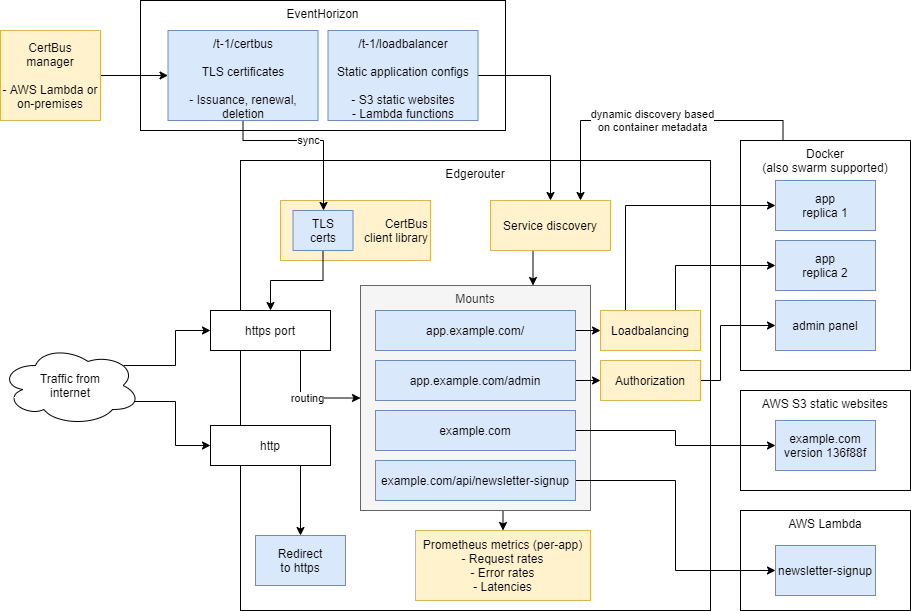

The diagram above was exported from draw.io. Its source (the exported page's mxGraphModel, read from the mxfile embedded in the PNG):
<mxGraphModel dx="1235" dy="789" grid="1" gridSize="10" guides="1" tooltips="1" connect="1" arrows="1" fold="1" page="1" pageScale="1" pageWidth="1100" pageHeight="850" math="0" shadow="0">
  <root>
    <mxCell id="0" />
    <mxCell id="1" parent="0" />
    <mxCell id="5UItY4SqDhgH4Ec9Gpky-10" value="Edgerouter" style="rounded=0;whiteSpace=wrap;html=1;verticalAlign=top;" parent="1" vertex="1">
      <mxGeometry x="260" y="180" width="470" height="450" as="geometry" />
    </mxCell>
    <mxCell id="C1RLU_VdQNmom8Sw2KmI-3" value="CertBus&lt;br&gt;client library" style="rounded=0;whiteSpace=wrap;html=1;fillColor=#fff2cc;strokeColor=#d6b656;align=right;" vertex="1" parent="1">
      <mxGeometry x="300" y="220" width="150" height="60" as="geometry" />
    </mxCell>
    <mxCell id="5UItY4SqDhgH4Ec9Gpky-9" value="EventHorizon" style="rounded=0;whiteSpace=wrap;html=1;verticalAlign=top;" parent="1" vertex="1">
      <mxGeometry x="160" y="20" width="365" height="130" as="geometry" />
    </mxCell>
    <mxCell id="C1RLU_VdQNmom8Sw2KmI-6" style="edgeStyle=orthogonalEdgeStyle;rounded=0;orthogonalLoop=1;jettySize=auto;html=1;exitX=0.75;exitY=1;exitDx=0;exitDy=0;" edge="1" parent="1" source="5UItY4SqDhgH4Ec9Gpky-1" target="5UItY4SqDhgH4Ec9Gpky-3">
      <mxGeometry relative="1" as="geometry" />
    </mxCell>
    <mxCell id="5UItY4SqDhgH4Ec9Gpky-1" value="http" style="rounded=0;whiteSpace=wrap;html=1;" parent="1" vertex="1">
      <mxGeometry x="230" y="445" width="120" height="40" as="geometry" />
    </mxCell>
    <mxCell id="C1RLU_VdQNmom8Sw2KmI-5" value="routing" style="edgeStyle=orthogonalEdgeStyle;rounded=0;orthogonalLoop=1;jettySize=auto;html=1;exitX=0.75;exitY=1;exitDx=0;exitDy=0;" edge="1" parent="1" source="5UItY4SqDhgH4Ec9Gpky-2" target="5UItY4SqDhgH4Ec9Gpky-12">
      <mxGeometry relative="1" as="geometry" />
    </mxCell>
    <mxCell id="5UItY4SqDhgH4Ec9Gpky-2" value="https port" style="rounded=0;whiteSpace=wrap;html=1;" parent="1" vertex="1">
      <mxGeometry x="230" y="330" width="120" height="40" as="geometry" />
    </mxCell>
    <mxCell id="5UItY4SqDhgH4Ec9Gpky-3" value="Redirect&lt;br&gt;to https" style="rounded=0;whiteSpace=wrap;html=1;fillColor=#dae8fc;strokeColor=#6c8ebf;" parent="1" vertex="1">
      <mxGeometry x="275" y="555" width="90" height="50" as="geometry" />
    </mxCell>
    <mxCell id="5UItY4SqDhgH4Ec9Gpky-44" value="dynamic discovery based&lt;br&gt;on container metadata" style="edgeStyle=orthogonalEdgeStyle;rounded=0;orthogonalLoop=1;jettySize=auto;html=1;exitX=0.25;exitY=0;exitDx=0;exitDy=0;entryX=0.75;entryY=0;entryDx=0;entryDy=0;" parent="1" source="5UItY4SqDhgH4Ec9Gpky-4" target="5UItY4SqDhgH4Ec9Gpky-7" edge="1">
      <mxGeometry relative="1" as="geometry" />
    </mxCell>
    <mxCell id="5UItY4SqDhgH4Ec9Gpky-4" value="Docker&lt;br&gt;(also swarm supported)" style="rounded=0;whiteSpace=wrap;html=1;verticalAlign=top;" parent="1" vertex="1">
      <mxGeometry x="760" y="160" width="170" height="230" as="geometry" />
    </mxCell>
    <mxCell id="5UItY4SqDhgH4Ec9Gpky-5" value="AWS Lambda" style="rounded=0;whiteSpace=wrap;html=1;verticalAlign=top;" parent="1" vertex="1">
      <mxGeometry x="760" y="530" width="170" height="100" as="geometry" />
    </mxCell>
    <mxCell id="5UItY4SqDhgH4Ec9Gpky-6" value="AWS S3 static websites" style="rounded=0;whiteSpace=wrap;html=1;verticalAlign=top;" parent="1" vertex="1">
      <mxGeometry x="760" y="410" width="170" height="100" as="geometry" />
    </mxCell>
    <mxCell id="5UItY4SqDhgH4Ec9Gpky-45" style="edgeStyle=orthogonalEdgeStyle;rounded=0;orthogonalLoop=1;jettySize=auto;html=1;exitX=0.5;exitY=1;exitDx=0;exitDy=0;entryX=0.75;entryY=0;entryDx=0;entryDy=0;" parent="1" source="5UItY4SqDhgH4Ec9Gpky-7" target="5UItY4SqDhgH4Ec9Gpky-12" edge="1">
      <mxGeometry relative="1" as="geometry" />
    </mxCell>
    <mxCell id="5UItY4SqDhgH4Ec9Gpky-7" value="Service discovery" style="rounded=0;whiteSpace=wrap;html=1;fillColor=#fff2cc;strokeColor=#d6b656;" parent="1" vertex="1">
      <mxGeometry x="510" y="220" width="120" height="50" as="geometry" />
    </mxCell>
    <mxCell id="5UItY4SqDhgH4Ec9Gpky-43" value="" style="edgeStyle=orthogonalEdgeStyle;rounded=0;orthogonalLoop=1;jettySize=auto;html=1;exitX=1;exitY=0.5;exitDx=0;exitDy=0;" parent="1" source="5UItY4SqDhgH4Ec9Gpky-8" target="5UItY4SqDhgH4Ec9Gpky-7" edge="1">
      <mxGeometry relative="1" as="geometry" />
    </mxCell>
    <mxCell id="5UItY4SqDhgH4Ec9Gpky-8" value="/t-1/loadbalancer&lt;br&gt;&lt;br&gt;Static application configs&lt;br&gt;&lt;br&gt;- S3 static websites&lt;br&gt;- Lambda functions" style="rounded=0;whiteSpace=wrap;html=1;verticalAlign=top;fillColor=#dae8fc;strokeColor=#6c8ebf;" parent="1" vertex="1">
      <mxGeometry x="347.5" y="50" width="150" height="90" as="geometry" />
    </mxCell>
    <mxCell id="C1RLU_VdQNmom8Sw2KmI-7" style="edgeStyle=orthogonalEdgeStyle;rounded=0;orthogonalLoop=1;jettySize=auto;html=1;exitX=0.96;exitY=0.7;exitDx=0;exitDy=0;exitPerimeter=0;entryX=0;entryY=0.5;entryDx=0;entryDy=0;" edge="1" parent="1" source="5UItY4SqDhgH4Ec9Gpky-11" target="5UItY4SqDhgH4Ec9Gpky-1">
      <mxGeometry relative="1" as="geometry" />
    </mxCell>
    <mxCell id="C1RLU_VdQNmom8Sw2KmI-8" style="edgeStyle=orthogonalEdgeStyle;rounded=0;orthogonalLoop=1;jettySize=auto;html=1;exitX=0.88;exitY=0.25;exitDx=0;exitDy=0;exitPerimeter=0;entryX=0;entryY=0.5;entryDx=0;entryDy=0;" edge="1" parent="1" source="5UItY4SqDhgH4Ec9Gpky-11" target="5UItY4SqDhgH4Ec9Gpky-2">
      <mxGeometry relative="1" as="geometry" />
    </mxCell>
    <mxCell id="5UItY4SqDhgH4Ec9Gpky-11" value="Traffic from&lt;br&gt;internet" style="ellipse;shape=cloud;whiteSpace=wrap;html=1;" parent="1" vertex="1">
      <mxGeometry x="20" y="365" width="140" height="80" as="geometry" />
    </mxCell>
    <mxCell id="5UItY4SqDhgH4Ec9Gpky-61" style="edgeStyle=orthogonalEdgeStyle;rounded=0;orthogonalLoop=1;jettySize=auto;html=1;exitX=0.5;exitY=1;exitDx=0;exitDy=0;entryX=0.5;entryY=0;entryDx=0;entryDy=0;" parent="1" source="5UItY4SqDhgH4Ec9Gpky-12" target="5UItY4SqDhgH4Ec9Gpky-55" edge="1">
      <mxGeometry relative="1" as="geometry" />
    </mxCell>
    <mxCell id="5UItY4SqDhgH4Ec9Gpky-12" value="Mounts" style="rounded=0;whiteSpace=wrap;html=1;verticalAlign=top;fillColor=#f5f5f5;strokeColor=#666666;fontColor=#333333;" parent="1" vertex="1">
      <mxGeometry x="380" y="305" width="230" height="225" as="geometry" />
    </mxCell>
    <mxCell id="5UItY4SqDhgH4Ec9Gpky-17" value="app&lt;br&gt;replica 1" style="rounded=0;whiteSpace=wrap;html=1;fillColor=#dae8fc;strokeColor=#6c8ebf;" parent="1" vertex="1">
      <mxGeometry x="795" y="200" width="100" height="50" as="geometry" />
    </mxCell>
    <mxCell id="5UItY4SqDhgH4Ec9Gpky-18" value="app&lt;br&gt;replica 2" style="rounded=0;whiteSpace=wrap;html=1;fillColor=#dae8fc;strokeColor=#6c8ebf;" parent="1" vertex="1">
      <mxGeometry x="795" y="260" width="100" height="50" as="geometry" />
    </mxCell>
    <mxCell id="5UItY4SqDhgH4Ec9Gpky-19" value="admin panel" style="rounded=0;whiteSpace=wrap;html=1;fillColor=#dae8fc;strokeColor=#6c8ebf;" parent="1" vertex="1">
      <mxGeometry x="795" y="320" width="100" height="50" as="geometry" />
    </mxCell>
    <mxCell id="5UItY4SqDhgH4Ec9Gpky-57" style="edgeStyle=orthogonalEdgeStyle;rounded=0;orthogonalLoop=1;jettySize=auto;html=1;exitX=1;exitY=0.5;exitDx=0;exitDy=0;" parent="1" source="5UItY4SqDhgH4Ec9Gpky-20" target="5UItY4SqDhgH4Ec9Gpky-31" edge="1">
      <mxGeometry relative="1" as="geometry" />
    </mxCell>
    <mxCell id="5UItY4SqDhgH4Ec9Gpky-20" value="example.com" style="rounded=0;whiteSpace=wrap;html=1;fillColor=#dae8fc;strokeColor=#6c8ebf;" parent="1" vertex="1">
      <mxGeometry x="395" y="430" width="200" height="40" as="geometry" />
    </mxCell>
    <mxCell id="5UItY4SqDhgH4Ec9Gpky-22" value="newsletter-signup" style="rounded=0;whiteSpace=wrap;html=1;fillColor=#dae8fc;strokeColor=#6c8ebf;" parent="1" vertex="1">
      <mxGeometry x="795" y="565" width="100" height="50" as="geometry" />
    </mxCell>
    <mxCell id="5UItY4SqDhgH4Ec9Gpky-48" style="edgeStyle=orthogonalEdgeStyle;rounded=0;orthogonalLoop=1;jettySize=auto;html=1;exitX=1;exitY=0.5;exitDx=0;exitDy=0;" parent="1" source="5UItY4SqDhgH4Ec9Gpky-24" target="5UItY4SqDhgH4Ec9Gpky-46" edge="1">
      <mxGeometry relative="1" as="geometry" />
    </mxCell>
    <mxCell id="5UItY4SqDhgH4Ec9Gpky-24" value="app.example.com/" style="rounded=0;whiteSpace=wrap;html=1;fillColor=#dae8fc;strokeColor=#6c8ebf;" parent="1" vertex="1">
      <mxGeometry x="395" y="330" width="200" height="40" as="geometry" />
    </mxCell>
    <mxCell id="5UItY4SqDhgH4Ec9Gpky-53" style="edgeStyle=orthogonalEdgeStyle;rounded=0;orthogonalLoop=1;jettySize=auto;html=1;exitX=1;exitY=0.5;exitDx=0;exitDy=0;entryX=0;entryY=0.5;entryDx=0;entryDy=0;" parent="1" source="5UItY4SqDhgH4Ec9Gpky-25" target="5UItY4SqDhgH4Ec9Gpky-52" edge="1">
      <mxGeometry relative="1" as="geometry" />
    </mxCell>
    <mxCell id="5UItY4SqDhgH4Ec9Gpky-25" value="app.example.com/admin" style="rounded=0;whiteSpace=wrap;html=1;fillColor=#dae8fc;strokeColor=#6c8ebf;" parent="1" vertex="1">
      <mxGeometry x="395" y="380" width="200" height="40" as="geometry" />
    </mxCell>
    <mxCell id="5UItY4SqDhgH4Ec9Gpky-31" value="example.com&lt;br&gt;version&amp;nbsp;&lt;span&gt;136f88f&lt;/span&gt;" style="rounded=0;whiteSpace=wrap;html=1;fillColor=#dae8fc;strokeColor=#6c8ebf;" parent="1" vertex="1">
      <mxGeometry x="795" y="440" width="100" height="50" as="geometry" />
    </mxCell>
    <mxCell id="5UItY4SqDhgH4Ec9Gpky-58" style="edgeStyle=orthogonalEdgeStyle;rounded=0;orthogonalLoop=1;jettySize=auto;html=1;exitX=1;exitY=0.5;exitDx=0;exitDy=0;entryX=0;entryY=0.5;entryDx=0;entryDy=0;" parent="1" source="5UItY4SqDhgH4Ec9Gpky-32" target="5UItY4SqDhgH4Ec9Gpky-22" edge="1">
      <mxGeometry relative="1" as="geometry" />
    </mxCell>
    <mxCell id="5UItY4SqDhgH4Ec9Gpky-32" value="example.com/api/newsletter-signup" style="rounded=0;whiteSpace=wrap;html=1;fillColor=#dae8fc;strokeColor=#6c8ebf;" parent="1" vertex="1">
      <mxGeometry x="395" y="480" width="200" height="40" as="geometry" />
    </mxCell>
    <mxCell id="5UItY4SqDhgH4Ec9Gpky-49" style="edgeStyle=orthogonalEdgeStyle;rounded=0;orthogonalLoop=1;jettySize=auto;html=1;exitX=0.25;exitY=0;exitDx=0;exitDy=0;entryX=0;entryY=0.5;entryDx=0;entryDy=0;" parent="1" source="5UItY4SqDhgH4Ec9Gpky-46" target="5UItY4SqDhgH4Ec9Gpky-17" edge="1">
      <mxGeometry relative="1" as="geometry" />
    </mxCell>
    <mxCell id="5UItY4SqDhgH4Ec9Gpky-50" style="edgeStyle=orthogonalEdgeStyle;rounded=0;orthogonalLoop=1;jettySize=auto;html=1;exitX=0.75;exitY=0;exitDx=0;exitDy=0;entryX=0;entryY=0.5;entryDx=0;entryDy=0;" parent="1" source="5UItY4SqDhgH4Ec9Gpky-46" target="5UItY4SqDhgH4Ec9Gpky-18" edge="1">
      <mxGeometry relative="1" as="geometry" />
    </mxCell>
    <mxCell id="5UItY4SqDhgH4Ec9Gpky-46" value="Loadbalancing" style="rounded=0;whiteSpace=wrap;html=1;fillColor=#fff2cc;strokeColor=#d6b656;" parent="1" vertex="1">
      <mxGeometry x="620" y="330" width="100" height="40" as="geometry" />
    </mxCell>
    <mxCell id="5UItY4SqDhgH4Ec9Gpky-56" style="edgeStyle=orthogonalEdgeStyle;rounded=0;orthogonalLoop=1;jettySize=auto;html=1;exitX=1;exitY=0.5;exitDx=0;exitDy=0;entryX=0;entryY=0.5;entryDx=0;entryDy=0;" parent="1" source="5UItY4SqDhgH4Ec9Gpky-52" target="5UItY4SqDhgH4Ec9Gpky-19" edge="1">
      <mxGeometry relative="1" as="geometry">
        <Array as="points">
          <mxPoint x="740" y="400" />
          <mxPoint x="740" y="345" />
        </Array>
      </mxGeometry>
    </mxCell>
    <mxCell id="5UItY4SqDhgH4Ec9Gpky-52" value="Authorization" style="rounded=0;whiteSpace=wrap;html=1;fillColor=#fff2cc;strokeColor=#d6b656;" parent="1" vertex="1">
      <mxGeometry x="620" y="380" width="100" height="40" as="geometry" />
    </mxCell>
    <mxCell id="5UItY4SqDhgH4Ec9Gpky-55" value="Prometheus metrics (per-app)&lt;br&gt;- Request rates&lt;br&gt;- Error rates&lt;br&gt;- Latencies" style="rounded=0;whiteSpace=wrap;html=1;fillColor=#fff2cc;strokeColor=#d6b656;" parent="1" vertex="1">
      <mxGeometry x="435" y="550" width="175" height="70" as="geometry" />
    </mxCell>
    <mxCell id="C1RLU_VdQNmom8Sw2KmI-16" style="edgeStyle=orthogonalEdgeStyle;rounded=0;orthogonalLoop=1;jettySize=auto;html=1;exitX=0.5;exitY=1;exitDx=0;exitDy=0;" edge="1" parent="1" source="C1RLU_VdQNmom8Sw2KmI-1" target="5UItY4SqDhgH4Ec9Gpky-2">
      <mxGeometry relative="1" as="geometry" />
    </mxCell>
    <mxCell id="C1RLU_VdQNmom8Sw2KmI-1" value="TLS&lt;br&gt;certs" style="rounded=0;whiteSpace=wrap;html=1;fillColor=#dae8fc;strokeColor=#6c8ebf;" vertex="1" parent="1">
      <mxGeometry x="312.5" y="230" width="60" height="40" as="geometry" />
    </mxCell>
    <mxCell id="C1RLU_VdQNmom8Sw2KmI-15" value="sync" style="edgeStyle=orthogonalEdgeStyle;rounded=0;orthogonalLoop=1;jettySize=auto;html=1;exitX=0.5;exitY=1;exitDx=0;exitDy=0;" edge="1" parent="1" source="C1RLU_VdQNmom8Sw2KmI-11" target="C1RLU_VdQNmom8Sw2KmI-1">
      <mxGeometry relative="1" as="geometry">
        <Array as="points">
          <mxPoint x="263" y="160" />
          <mxPoint x="343" y="160" />
        </Array>
      </mxGeometry>
    </mxCell>
    <mxCell id="C1RLU_VdQNmom8Sw2KmI-11" value="/t-1/certbus&lt;br&gt;&lt;br&gt;TLS certificates&lt;br&gt;&lt;br&gt;- Issuance, renewal, deletion" style="rounded=0;whiteSpace=wrap;html=1;verticalAlign=top;fillColor=#dae8fc;strokeColor=#6c8ebf;" vertex="1" parent="1">
      <mxGeometry x="187.5" y="50" width="150" height="90" as="geometry" />
    </mxCell>
    <mxCell id="C1RLU_VdQNmom8Sw2KmI-14" style="edgeStyle=orthogonalEdgeStyle;rounded=0;orthogonalLoop=1;jettySize=auto;html=1;exitX=1;exitY=0.5;exitDx=0;exitDy=0;" edge="1" parent="1" source="C1RLU_VdQNmom8Sw2KmI-13" target="C1RLU_VdQNmom8Sw2KmI-11">
      <mxGeometry relative="1" as="geometry" />
    </mxCell>
    <mxCell id="C1RLU_VdQNmom8Sw2KmI-13" value="CertBus&lt;br&gt;manager&lt;br&gt;&lt;br&gt;- AWS Lambda or on-premises" style="rounded=0;whiteSpace=wrap;html=1;fillColor=#fff2cc;strokeColor=#d6b656;" vertex="1" parent="1">
      <mxGeometry x="20" y="50" width="100" height="90" as="geometry" />
    </mxCell>
  </root>
</mxGraphModel>